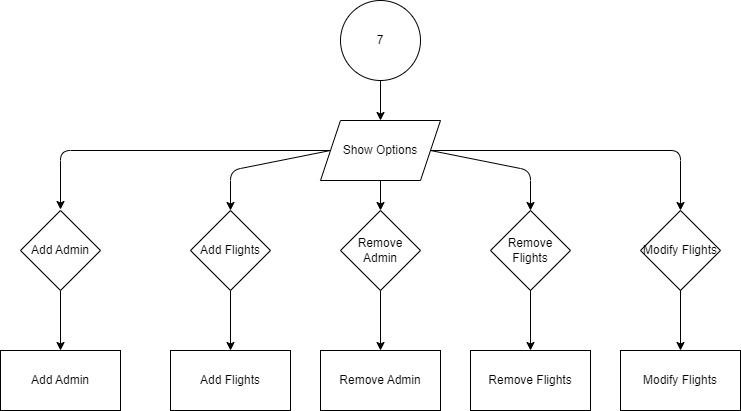

The diagram above was exported from draw.io. Its source (the exported page's mxGraphModel, read from the mxfile embedded in the PNG):
<mxGraphModel dx="730" dy="223" grid="1" gridSize="10" guides="1" tooltips="1" connect="1" arrows="1" fold="1" page="1" pageScale="1" pageWidth="850" pageHeight="1100" math="0" shadow="0">
  <root>
    <mxCell id="0" />
    <mxCell id="1" parent="0" />
    <mxCell id="5" value="" style="edgeStyle=none;html=1;" parent="1" source="2" target="4" edge="1">
      <mxGeometry relative="1" as="geometry" />
    </mxCell>
    <mxCell id="2" value="7" style="ellipse;whiteSpace=wrap;html=1;" parent="1" vertex="1">
      <mxGeometry x="390" y="40" width="80" height="80" as="geometry" />
    </mxCell>
    <mxCell id="13" style="edgeStyle=none;html=1;exitX=0;exitY=0.5;exitDx=0;exitDy=0;" parent="1" source="4" edge="1">
      <mxGeometry relative="1" as="geometry">
        <mxPoint x="110" y="249" as="targetPoint" />
        <Array as="points">
          <mxPoint x="110" y="190" />
        </Array>
      </mxGeometry>
    </mxCell>
    <mxCell id="14" style="edgeStyle=none;html=1;exitX=0;exitY=0.5;exitDx=0;exitDy=0;entryX=0.5;entryY=0;entryDx=0;entryDy=0;" parent="1" source="4" target="28" edge="1">
      <mxGeometry relative="1" as="geometry">
        <mxPoint x="273.6400000000001" y="251.4999999999999" as="targetPoint" />
        <Array as="points">
          <mxPoint x="280" y="210" />
        </Array>
      </mxGeometry>
    </mxCell>
    <mxCell id="15" style="edgeStyle=none;html=1;exitX=1;exitY=0.5;exitDx=0;exitDy=0;entryX=0.5;entryY=0;entryDx=0;entryDy=0;" parent="1" source="4" target="31" edge="1">
      <mxGeometry relative="1" as="geometry">
        <mxPoint x="736.1200000000001" y="250.65999999999997" as="targetPoint" />
        <Array as="points">
          <mxPoint x="730" y="190" />
        </Array>
      </mxGeometry>
    </mxCell>
    <mxCell id="16" style="edgeStyle=none;html=1;exitX=1;exitY=0.5;exitDx=0;exitDy=0;entryX=0.5;entryY=0;entryDx=0;entryDy=0;" parent="1" source="4" edge="1">
      <mxGeometry relative="1" as="geometry">
        <mxPoint x="580" y="250" as="targetPoint" />
        <Array as="points">
          <mxPoint x="580" y="210" />
        </Array>
      </mxGeometry>
    </mxCell>
    <mxCell id="32" value="" style="edgeStyle=none;html=1;" parent="1" source="4" target="29" edge="1">
      <mxGeometry relative="1" as="geometry" />
    </mxCell>
    <mxCell id="4" value="Show Options" style="shape=parallelogram;perimeter=parallelogramPerimeter;whiteSpace=wrap;html=1;fixedSize=1;" parent="1" vertex="1">
      <mxGeometry x="370" y="160" width="120" height="60" as="geometry" />
    </mxCell>
    <mxCell id="18" value="" style="edgeStyle=none;html=1;exitX=0.5;exitY=1;exitDx=0;exitDy=0;" parent="1" source="27" target="17" edge="1">
      <mxGeometry relative="1" as="geometry">
        <mxPoint x="120" y="310" as="sourcePoint" />
      </mxGeometry>
    </mxCell>
    <mxCell id="20" value="" style="edgeStyle=none;html=1;" parent="1" target="19" edge="1">
      <mxGeometry relative="1" as="geometry">
        <mxPoint x="280" y="310" as="sourcePoint" />
      </mxGeometry>
    </mxCell>
    <mxCell id="22" value="" style="edgeStyle=none;html=1;" parent="1" target="21" edge="1">
      <mxGeometry relative="1" as="geometry">
        <mxPoint x="430" y="310" as="sourcePoint" />
      </mxGeometry>
    </mxCell>
    <mxCell id="24" value="" style="edgeStyle=none;html=1;" parent="1" target="23" edge="1">
      <mxGeometry relative="1" as="geometry">
        <mxPoint x="580" y="310" as="sourcePoint" />
      </mxGeometry>
    </mxCell>
    <mxCell id="26" value="" style="edgeStyle=none;html=1;" parent="1" target="25" edge="1">
      <mxGeometry relative="1" as="geometry">
        <mxPoint x="730" y="310" as="sourcePoint" />
      </mxGeometry>
    </mxCell>
    <mxCell id="17" value="Add Admin" style="whiteSpace=wrap;html=1;" parent="1" vertex="1">
      <mxGeometry x="50" y="390" width="120" height="60" as="geometry" />
    </mxCell>
    <mxCell id="19" value="Add Flights" style="whiteSpace=wrap;html=1;" parent="1" vertex="1">
      <mxGeometry x="220" y="390" width="120" height="60" as="geometry" />
    </mxCell>
    <mxCell id="21" value="Remove Admin" style="whiteSpace=wrap;html=1;" parent="1" vertex="1">
      <mxGeometry x="370" y="390" width="120" height="60" as="geometry" />
    </mxCell>
    <mxCell id="23" value="Remove Flights" style="whiteSpace=wrap;html=1;" parent="1" vertex="1">
      <mxGeometry x="520" y="390" width="120" height="60" as="geometry" />
    </mxCell>
    <mxCell id="25" value="Modify Flights" style="whiteSpace=wrap;html=1;" parent="1" vertex="1">
      <mxGeometry x="670" y="390" width="120" height="60" as="geometry" />
    </mxCell>
    <mxCell id="27" value="Add Admin" style="rhombus;whiteSpace=wrap;html=1;" parent="1" vertex="1">
      <mxGeometry x="70" y="250" width="80" height="80" as="geometry" />
    </mxCell>
    <mxCell id="28" value="Add Flights" style="rhombus;whiteSpace=wrap;html=1;" parent="1" vertex="1">
      <mxGeometry x="240" y="250" width="80" height="80" as="geometry" />
    </mxCell>
    <mxCell id="29" value="Remove Admin" style="rhombus;whiteSpace=wrap;html=1;" parent="1" vertex="1">
      <mxGeometry x="390" y="250" width="80" height="80" as="geometry" />
    </mxCell>
    <mxCell id="30" value="Remove Flights" style="rhombus;whiteSpace=wrap;html=1;" parent="1" vertex="1">
      <mxGeometry x="540" y="250" width="80" height="80" as="geometry" />
    </mxCell>
    <mxCell id="31" value="Modify Flights" style="rhombus;whiteSpace=wrap;html=1;" parent="1" vertex="1">
      <mxGeometry x="690" y="250" width="80" height="80" as="geometry" />
    </mxCell>
  </root>
</mxGraphModel>